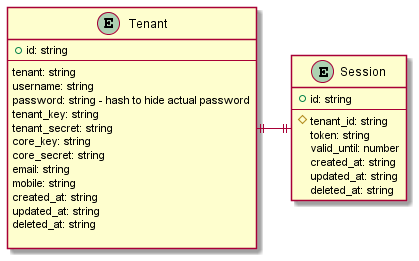

The diagram above was rendered by PlantUML. Its source (embedded in the PNG):
@startuml

entity Tenant  {
  + id: string
  --
  tenant: string
  username: string
  password: string - hash to hide actual password
  tenant_key: string
  tenant_secret: string
  core_key: string
  core_secret: string
  email: string
  mobile: string
  created_at: string
  updated_at: string
  deleted_at: string
  
}

entity Session  {
  + id: string
  --
  # tenant_id: string
  token: string
  valid_until: number
  created_at: string
  updated_at: string
  deleted_at: string
}


Tenant ||-right-|| Session

@enduml